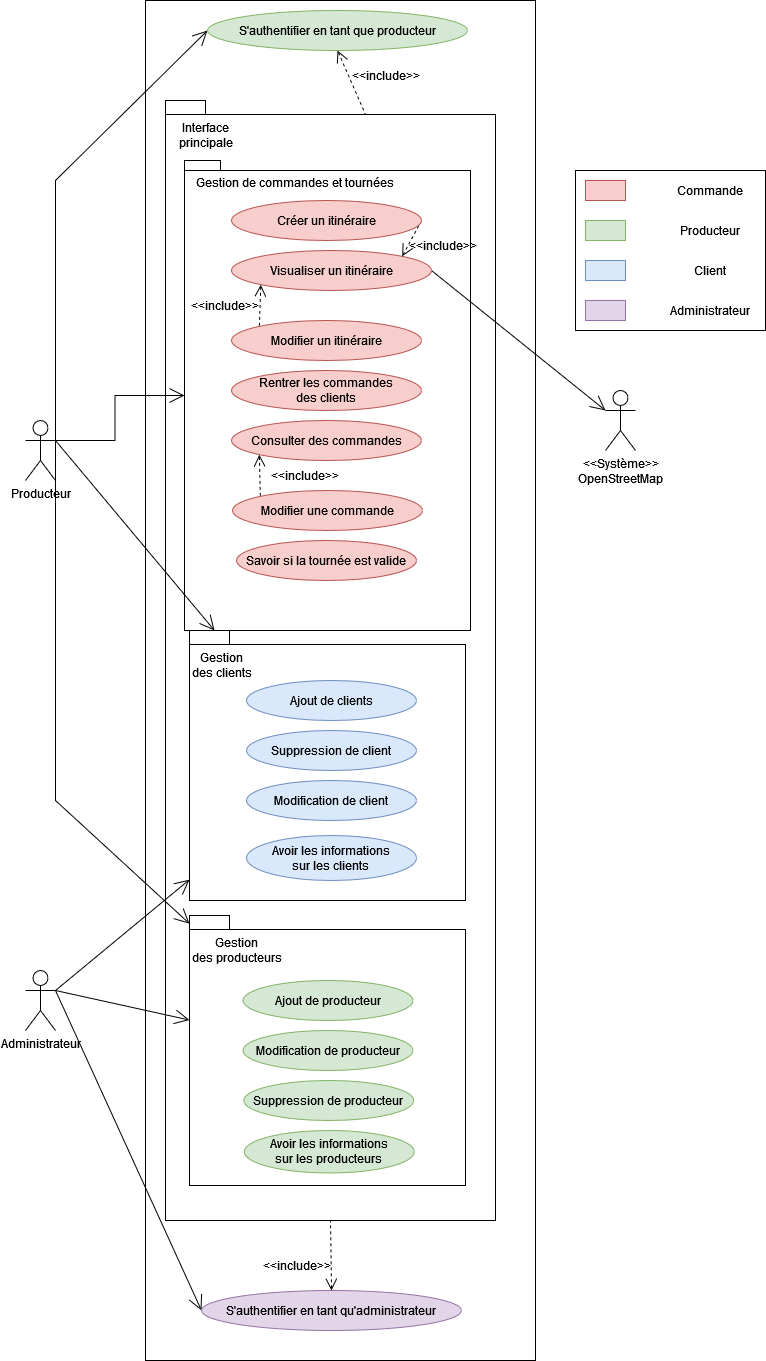

The diagram above was exported from draw.io. Its source (the exported page's mxGraphModel, read from the mxfile embedded in the PNG):
<mxGraphModel dx="1422" dy="1913" grid="1" gridSize="10" guides="1" tooltips="1" connect="1" arrows="1" fold="1" page="1" pageScale="1" pageWidth="827" pageHeight="1169" math="0" shadow="0">
  <root>
    <mxCell id="0" />
    <mxCell id="1" parent="0" />
    <mxCell id="OSePSIK68hOwo7QI4U12-21" value="" style="rounded=0;whiteSpace=wrap;html=1;" parent="1" vertex="1">
      <mxGeometry x="160" y="-210" width="390" height="1360" as="geometry" />
    </mxCell>
    <mxCell id="9WSBOR1kgb82dO8Bqk2E-13" value="" style="shape=folder;fontStyle=1;spacingTop=10;tabWidth=40;tabHeight=14;tabPosition=left;html=1;" parent="1" vertex="1">
      <mxGeometry x="180" y="-110" width="330" height="1120" as="geometry" />
    </mxCell>
    <mxCell id="F1G1_5bh7hSm5FdIDjAG-1" value="" style="shape=folder;fontStyle=1;tabWidth=36;tabHeight=10;tabPosition=left;html=1;boundedLbl=1;" vertex="1" parent="1">
      <mxGeometry x="199" y="-50" width="286" height="470" as="geometry" />
    </mxCell>
    <mxCell id="YxU27JvTo_itimsLjOkv-5" style="rounded=0;orthogonalLoop=1;jettySize=auto;html=1;exitX=1;exitY=0.3333333333333333;exitDx=0;exitDy=0;exitPerimeter=0;endArrow=open;endFill=0;endSize=13;" parent="1" source="kz2ULfPdmGK-9Kz2NV-o-1" target="YxU27JvTo_itimsLjOkv-17" edge="1">
      <mxGeometry relative="1" as="geometry">
        <mxPoint x="236.10687022900788" y="430" as="targetPoint" />
      </mxGeometry>
    </mxCell>
    <mxCell id="YxU27JvTo_itimsLjOkv-11" style="edgeStyle=none;rounded=0;orthogonalLoop=1;jettySize=auto;html=1;exitX=1;exitY=0.3333333333333333;exitDx=0;exitDy=0;exitPerimeter=0;endArrow=open;endFill=0;endSize=13;" parent="1" source="kz2ULfPdmGK-9Kz2NV-o-1" target="YxU27JvTo_itimsLjOkv-19" edge="1">
      <mxGeometry relative="1" as="geometry">
        <mxPoint x="204" y="718.088235294118" as="targetPoint" />
        <Array as="points">
          <mxPoint x="70" y="590" />
        </Array>
      </mxGeometry>
    </mxCell>
    <mxCell id="F1G1_5bh7hSm5FdIDjAG-2" style="edgeStyle=orthogonalEdgeStyle;rounded=0;orthogonalLoop=1;jettySize=auto;html=1;exitX=1;exitY=0.3333333333333333;exitDx=0;exitDy=0;exitPerimeter=0;endArrow=open;endFill=0;endSize=13;" edge="1" parent="1" source="kz2ULfPdmGK-9Kz2NV-o-1" target="F1G1_5bh7hSm5FdIDjAG-1">
      <mxGeometry relative="1" as="geometry" />
    </mxCell>
    <mxCell id="kz2ULfPdmGK-9Kz2NV-o-1" value="Producteur" style="shape=umlActor;verticalLabelPosition=bottom;verticalAlign=top;html=1;" parent="1" vertex="1">
      <mxGeometry x="40" y="210" width="30" height="60" as="geometry" />
    </mxCell>
    <mxCell id="9WSBOR1kgb82dO8Bqk2E-19" style="rounded=0;orthogonalLoop=1;jettySize=auto;html=1;exitX=1;exitY=0.3333333333333333;exitDx=0;exitDy=0;exitPerimeter=0;entryX=0;entryY=0.5;entryDx=0;entryDy=0;startArrow=none;startFill=0;endArrow=open;endFill=0;startSize=10;endSize=13;" parent="1" source="kz2ULfPdmGK-9Kz2NV-o-2" target="9WSBOR1kgb82dO8Bqk2E-18" edge="1">
      <mxGeometry relative="1" as="geometry" />
    </mxCell>
    <mxCell id="9WSBOR1kgb82dO8Bqk2E-30" style="edgeStyle=none;rounded=0;orthogonalLoop=1;jettySize=auto;html=1;exitX=1;exitY=0.3333333333333333;exitDx=0;exitDy=0;exitPerimeter=0;startArrow=none;startFill=0;endArrow=open;endFill=0;startSize=10;endSize=13;" parent="1" source="kz2ULfPdmGK-9Kz2NV-o-2" target="YxU27JvTo_itimsLjOkv-17" edge="1">
      <mxGeometry relative="1" as="geometry">
        <mxPoint x="204" y="670.3860294117644" as="targetPoint" />
      </mxGeometry>
    </mxCell>
    <mxCell id="YxU27JvTo_itimsLjOkv-10" style="edgeStyle=none;rounded=0;orthogonalLoop=1;jettySize=auto;html=1;exitX=1;exitY=0.3333333333333333;exitDx=0;exitDy=0;exitPerimeter=0;endArrow=open;endFill=0;endSize=13;" parent="1" source="kz2ULfPdmGK-9Kz2NV-o-2" target="YxU27JvTo_itimsLjOkv-19" edge="1">
      <mxGeometry relative="1" as="geometry">
        <mxPoint x="204" y="814.4852941176473" as="targetPoint" />
      </mxGeometry>
    </mxCell>
    <mxCell id="kz2ULfPdmGK-9Kz2NV-o-2" value="Administrateur" style="shape=umlActor;verticalLabelPosition=bottom;verticalAlign=top;html=1;" parent="1" vertex="1">
      <mxGeometry x="40" y="760" width="30" height="60" as="geometry" />
    </mxCell>
    <mxCell id="kz2ULfPdmGK-9Kz2NV-o-6" value="&lt;div&gt;&amp;lt;&amp;lt;Système&amp;gt;&amp;gt;&lt;/div&gt;&lt;div&gt;OpenStreetMap&lt;br&gt;&lt;/div&gt;" style="shape=umlActor;verticalLabelPosition=bottom;verticalAlign=top;html=1;outlineConnect=0;" parent="1" vertex="1">
      <mxGeometry x="620" y="180" width="30" height="60" as="geometry" />
    </mxCell>
    <mxCell id="kz2ULfPdmGK-9Kz2NV-o-19" style="rounded=0;orthogonalLoop=1;jettySize=auto;html=1;exitX=1;exitY=0.5;exitDx=0;exitDy=0;entryX=0;entryY=0.3333333333333333;entryDx=0;entryDy=0;entryPerimeter=0;endArrow=open;endFill=0;endSize=13;" parent="1" source="kz2ULfPdmGK-9Kz2NV-o-7" target="kz2ULfPdmGK-9Kz2NV-o-6" edge="1">
      <mxGeometry relative="1" as="geometry" />
    </mxCell>
    <mxCell id="OSePSIK68hOwo7QI4U12-8" style="edgeStyle=none;rounded=0;orthogonalLoop=1;jettySize=auto;html=1;exitX=0;exitY=1;exitDx=0;exitDy=0;entryX=0;entryY=0;entryDx=0;entryDy=0;endArrow=none;endFill=0;dashed=1;startArrow=open;startFill=0;startSize=10;" parent="1" source="kz2ULfPdmGK-9Kz2NV-o-7" target="kz2ULfPdmGK-9Kz2NV-o-10" edge="1">
      <mxGeometry relative="1" as="geometry" />
    </mxCell>
    <mxCell id="kz2ULfPdmGK-9Kz2NV-o-7" value="Visualiser un itinéraire" style="ellipse;whiteSpace=wrap;html=1;fillColor=#f8cecc;strokeColor=#b85450;" parent="1" vertex="1">
      <mxGeometry x="246" y="40" width="200" height="40" as="geometry" />
    </mxCell>
    <mxCell id="9WSBOR1kgb82dO8Bqk2E-6" style="rounded=0;orthogonalLoop=1;jettySize=auto;html=1;exitX=1;exitY=0.5;exitDx=0;exitDy=0;endSize=10;endArrow=open;endFill=0;entryX=1;entryY=0;entryDx=0;entryDy=0;dashed=1;" parent="1" source="kz2ULfPdmGK-9Kz2NV-o-9" target="kz2ULfPdmGK-9Kz2NV-o-7" edge="1">
      <mxGeometry relative="1" as="geometry">
        <mxPoint x="730" y="230" as="targetPoint" />
      </mxGeometry>
    </mxCell>
    <mxCell id="kz2ULfPdmGK-9Kz2NV-o-9" value="Créer un itinéraire" style="ellipse;whiteSpace=wrap;html=1;fillColor=#f8cecc;strokeColor=#b85450;" parent="1" vertex="1">
      <mxGeometry x="246" y="-10" width="190" height="40" as="geometry" />
    </mxCell>
    <mxCell id="kz2ULfPdmGK-9Kz2NV-o-10" value="Modifier un itinéraire" style="ellipse;whiteSpace=wrap;html=1;fillColor=#f8cecc;strokeColor=#b85450;" parent="1" vertex="1">
      <mxGeometry x="246" y="110" width="190" height="40" as="geometry" />
    </mxCell>
    <mxCell id="kz2ULfPdmGK-9Kz2NV-o-11" value="Rentrer les commandes&lt;br&gt;des clients" style="ellipse;whiteSpace=wrap;html=1;fillColor=#f8cecc;strokeColor=#b85450;" parent="1" vertex="1">
      <mxGeometry x="246" y="160" width="190" height="40" as="geometry" />
    </mxCell>
    <mxCell id="OSePSIK68hOwo7QI4U12-20" style="edgeStyle=none;rounded=0;orthogonalLoop=1;jettySize=auto;html=1;exitX=0;exitY=1;exitDx=0;exitDy=0;entryX=0;entryY=0;entryDx=0;entryDy=0;endArrow=none;endFill=0;dashed=1;startArrow=open;startFill=0;startSize=10;" parent="1" source="kz2ULfPdmGK-9Kz2NV-o-12" target="OSePSIK68hOwo7QI4U12-9" edge="1">
      <mxGeometry relative="1" as="geometry" />
    </mxCell>
    <mxCell id="kz2ULfPdmGK-9Kz2NV-o-12" value="Consulter des commandes" style="ellipse;whiteSpace=wrap;html=1;fillColor=#f8cecc;strokeColor=#b85450;" parent="1" vertex="1">
      <mxGeometry x="246" y="210" width="190" height="40" as="geometry" />
    </mxCell>
    <mxCell id="OSePSIK68hOwo7QI4U12-4" style="edgeStyle=none;rounded=0;orthogonalLoop=1;jettySize=auto;html=1;exitX=0;exitY=0.5;exitDx=0;exitDy=0;entryX=1;entryY=0.3333333333333333;entryDx=0;entryDy=0;entryPerimeter=0;endArrow=none;endFill=0;startArrow=open;startFill=0;endSize=13;startSize=13;" parent="1" source="OSePSIK68hOwo7QI4U12-2" target="kz2ULfPdmGK-9Kz2NV-o-1" edge="1">
      <mxGeometry relative="1" as="geometry">
        <Array as="points">
          <mxPoint x="70" y="-30" />
        </Array>
      </mxGeometry>
    </mxCell>
    <mxCell id="9WSBOR1kgb82dO8Bqk2E-14" style="edgeStyle=none;rounded=0;orthogonalLoop=1;jettySize=auto;html=1;exitX=0.5;exitY=1;exitDx=0;exitDy=0;entryX=0;entryY=0;entryDx=200;entryDy=14;entryPerimeter=0;startArrow=open;startFill=0;endArrow=none;endFill=0;startSize=10;endSize=13;dashed=1;" parent="1" source="OSePSIK68hOwo7QI4U12-2" target="9WSBOR1kgb82dO8Bqk2E-13" edge="1">
      <mxGeometry relative="1" as="geometry" />
    </mxCell>
    <mxCell id="OSePSIK68hOwo7QI4U12-2" value="S'authentifier en tant que producteur" style="ellipse;whiteSpace=wrap;html=1;fillColor=#d5e8d4;strokeColor=#82b366;" parent="1" vertex="1">
      <mxGeometry x="222" y="-200" width="260" height="40" as="geometry" />
    </mxCell>
    <mxCell id="OSePSIK68hOwo7QI4U12-9" value="Modifier une commande" style="ellipse;whiteSpace=wrap;html=1;fillColor=#f8cecc;strokeColor=#b85450;" parent="1" vertex="1">
      <mxGeometry x="247" y="280" width="190" height="40" as="geometry" />
    </mxCell>
    <mxCell id="OSePSIK68hOwo7QI4U12-12" value="&amp;lt;&amp;lt;include&amp;gt;&amp;gt;" style="text;html=1;strokeColor=none;fillColor=none;align=center;verticalAlign=middle;whiteSpace=wrap;rounded=0;" parent="1" vertex="1">
      <mxGeometry x="290" y="250" width="60" height="30" as="geometry" />
    </mxCell>
    <mxCell id="OSePSIK68hOwo7QI4U12-13" value="&amp;lt;&amp;lt;include&amp;gt;&amp;gt;" style="text;html=1;strokeColor=none;fillColor=none;align=center;verticalAlign=middle;whiteSpace=wrap;rounded=0;" parent="1" vertex="1">
      <mxGeometry x="210" y="80" width="60" height="30" as="geometry" />
    </mxCell>
    <mxCell id="OSePSIK68hOwo7QI4U12-18" value="Savoir si la tournée est valide" style="ellipse;whiteSpace=wrap;html=1;fillColor=#f8cecc;strokeColor=#b85450;" parent="1" vertex="1">
      <mxGeometry x="251" y="330" width="180" height="40" as="geometry" />
    </mxCell>
    <mxCell id="9WSBOR1kgb82dO8Bqk2E-1" value="" style="rounded=0;whiteSpace=wrap;html=1;" parent="1" vertex="1">
      <mxGeometry x="590" y="-40" width="190" height="160" as="geometry" />
    </mxCell>
    <mxCell id="9WSBOR1kgb82dO8Bqk2E-2" value="" style="rounded=0;whiteSpace=wrap;html=1;fillColor=#f8cecc;strokeColor=#b85450;" parent="1" vertex="1">
      <mxGeometry x="600" y="-30" width="40" height="20" as="geometry" />
    </mxCell>
    <mxCell id="9WSBOR1kgb82dO8Bqk2E-3" value="" style="rounded=0;whiteSpace=wrap;html=1;fillColor=#d5e8d4;strokeColor=#82b366;" parent="1" vertex="1">
      <mxGeometry x="600" y="10" width="40" height="20" as="geometry" />
    </mxCell>
    <mxCell id="9WSBOR1kgb82dO8Bqk2E-4" value="" style="rounded=0;whiteSpace=wrap;html=1;fillColor=#dae8fc;strokeColor=#6c8ebf;" parent="1" vertex="1">
      <mxGeometry x="600" y="50" width="40" height="20" as="geometry" />
    </mxCell>
    <mxCell id="9WSBOR1kgb82dO8Bqk2E-7" value="Commande" style="text;html=1;strokeColor=none;fillColor=none;align=center;verticalAlign=middle;whiteSpace=wrap;rounded=0;" parent="1" vertex="1">
      <mxGeometry x="670" y="-35" width="110" height="30" as="geometry" />
    </mxCell>
    <mxCell id="9WSBOR1kgb82dO8Bqk2E-8" value="Producteur" style="text;html=1;strokeColor=none;fillColor=none;align=center;verticalAlign=middle;whiteSpace=wrap;rounded=0;" parent="1" vertex="1">
      <mxGeometry x="670" y="5" width="110" height="30" as="geometry" />
    </mxCell>
    <mxCell id="9WSBOR1kgb82dO8Bqk2E-9" value="Client" style="text;html=1;strokeColor=none;fillColor=none;align=center;verticalAlign=middle;whiteSpace=wrap;rounded=0;" parent="1" vertex="1">
      <mxGeometry x="670" y="45" width="110" height="30" as="geometry" />
    </mxCell>
    <mxCell id="9WSBOR1kgb82dO8Bqk2E-10" value="&amp;lt;&amp;lt;include&amp;gt;&amp;gt;" style="text;html=1;strokeColor=none;fillColor=none;align=center;verticalAlign=middle;whiteSpace=wrap;rounded=0;" parent="1" vertex="1">
      <mxGeometry x="428.25" y="20" width="60" height="30" as="geometry" />
    </mxCell>
    <mxCell id="9WSBOR1kgb82dO8Bqk2E-15" value="&amp;lt;&amp;lt;include&amp;gt;&amp;gt;" style="text;html=1;strokeColor=none;fillColor=none;align=center;verticalAlign=middle;whiteSpace=wrap;rounded=0;" parent="1" vertex="1">
      <mxGeometry x="371" y="-150" width="60" height="30" as="geometry" />
    </mxCell>
    <mxCell id="9WSBOR1kgb82dO8Bqk2E-20" style="edgeStyle=none;rounded=0;orthogonalLoop=1;jettySize=auto;html=1;exitX=0.5;exitY=0;exitDx=0;exitDy=0;entryX=0.5;entryY=1;entryDx=0;entryDy=0;entryPerimeter=0;startArrow=open;startFill=0;endArrow=none;endFill=0;startSize=10;endSize=13;dashed=1;" parent="1" source="9WSBOR1kgb82dO8Bqk2E-18" target="9WSBOR1kgb82dO8Bqk2E-13" edge="1">
      <mxGeometry relative="1" as="geometry" />
    </mxCell>
    <mxCell id="9WSBOR1kgb82dO8Bqk2E-18" value="S'authentifier en tant qu'administrateur" style="ellipse;whiteSpace=wrap;html=1;fillColor=#e1d5e7;strokeColor=#9673a6;" parent="1" vertex="1">
      <mxGeometry x="216" y="1080" width="260" height="40" as="geometry" />
    </mxCell>
    <mxCell id="9WSBOR1kgb82dO8Bqk2E-21" value="&amp;lt;&amp;lt;include&amp;gt;&amp;gt;" style="text;html=1;strokeColor=none;fillColor=none;align=center;verticalAlign=middle;whiteSpace=wrap;rounded=0;" parent="1" vertex="1">
      <mxGeometry x="282" y="1040" width="60" height="30" as="geometry" />
    </mxCell>
    <mxCell id="9WSBOR1kgb82dO8Bqk2E-41" value="" style="rounded=0;whiteSpace=wrap;html=1;fillColor=#e1d5e7;strokeColor=#9673a6;" parent="1" vertex="1">
      <mxGeometry x="600" y="90" width="40" height="20" as="geometry" />
    </mxCell>
    <mxCell id="9WSBOR1kgb82dO8Bqk2E-42" value="Administrateur" style="text;html=1;strokeColor=none;fillColor=none;align=center;verticalAlign=middle;whiteSpace=wrap;rounded=0;" parent="1" vertex="1">
      <mxGeometry x="670" y="85" width="110" height="30" as="geometry" />
    </mxCell>
    <mxCell id="YxU27JvTo_itimsLjOkv-17" value="" style="shape=folder;fontStyle=1;spacingTop=10;tabWidth=40;tabHeight=14;tabPosition=left;html=1;" parent="1" vertex="1">
      <mxGeometry x="204" y="420" width="276" height="270" as="geometry" />
    </mxCell>
    <mxCell id="9WSBOR1kgb82dO8Bqk2E-34" value="Ajout de clients" style="ellipse;whiteSpace=wrap;html=1;fillColor=#dae8fc;strokeColor=#6c8ebf;" parent="1" vertex="1">
      <mxGeometry x="261" y="470" width="170" height="40" as="geometry" />
    </mxCell>
    <mxCell id="9WSBOR1kgb82dO8Bqk2E-22" value="Suppression de client" style="ellipse;whiteSpace=wrap;html=1;fillColor=#dae8fc;strokeColor=#6c8ebf;" parent="1" vertex="1">
      <mxGeometry x="261" y="520" width="170" height="40" as="geometry" />
    </mxCell>
    <mxCell id="9WSBOR1kgb82dO8Bqk2E-36" value="Modification de client" style="ellipse;whiteSpace=wrap;html=1;fillColor=#dae8fc;strokeColor=#6c8ebf;" parent="1" vertex="1">
      <mxGeometry x="261" y="570" width="170" height="40" as="geometry" />
    </mxCell>
    <mxCell id="9WSBOR1kgb82dO8Bqk2E-32" value="Avoir les informations&lt;br&gt;sur les clients" style="ellipse;whiteSpace=wrap;html=1;fillColor=#dae8fc;strokeColor=#6c8ebf;" parent="1" vertex="1">
      <mxGeometry x="261" y="625" width="170" height="45" as="geometry" />
    </mxCell>
    <mxCell id="YxU27JvTo_itimsLjOkv-18" value="Gestion&lt;br&gt;des clients" style="text;html=1;strokeColor=none;fillColor=none;align=center;verticalAlign=middle;whiteSpace=wrap;rounded=0;" parent="1" vertex="1">
      <mxGeometry x="204" y="435" width="66" height="40" as="geometry" />
    </mxCell>
    <mxCell id="YxU27JvTo_itimsLjOkv-19" value="" style="shape=folder;fontStyle=1;spacingTop=10;tabWidth=40;tabHeight=14;tabPosition=left;html=1;" parent="1" vertex="1">
      <mxGeometry x="204" y="705" width="276" height="270" as="geometry" />
    </mxCell>
    <mxCell id="YxU27JvTo_itimsLjOkv-20" value="Gestion&lt;br&gt;des producteurs" style="text;html=1;strokeColor=none;fillColor=none;align=center;verticalAlign=middle;whiteSpace=wrap;rounded=0;" parent="1" vertex="1">
      <mxGeometry x="204" y="720" width="96" height="40" as="geometry" />
    </mxCell>
    <mxCell id="kz2ULfPdmGK-9Kz2NV-o-14" value="Ajout de producteur" style="ellipse;whiteSpace=wrap;html=1;fillColor=#d5e8d4;strokeColor=#82b366;" parent="1" vertex="1">
      <mxGeometry x="257.5" y="770" width="170" height="40" as="geometry" />
    </mxCell>
    <mxCell id="9WSBOR1kgb82dO8Bqk2E-35" value="Suppression de producteur" style="ellipse;whiteSpace=wrap;html=1;fillColor=#d5e8d4;strokeColor=#82b366;" parent="1" vertex="1">
      <mxGeometry x="258.25" y="870" width="170" height="40" as="geometry" />
    </mxCell>
    <mxCell id="9WSBOR1kgb82dO8Bqk2E-24" value="Modification de producteur" style="ellipse;whiteSpace=wrap;html=1;fillColor=#d5e8d4;strokeColor=#82b366;" parent="1" vertex="1">
      <mxGeometry x="257.5" y="820" width="170" height="40" as="geometry" />
    </mxCell>
    <mxCell id="9WSBOR1kgb82dO8Bqk2E-37" value="Avoir les informations&lt;br&gt;sur les producteurs" style="ellipse;whiteSpace=wrap;html=1;fillColor=#d5e8d4;strokeColor=#82b366;" parent="1" vertex="1">
      <mxGeometry x="258.75" y="920" width="170" height="42.5" as="geometry" />
    </mxCell>
    <mxCell id="YxU27JvTo_itimsLjOkv-21" value="Interface&lt;br&gt;principale" style="text;html=1;strokeColor=none;fillColor=none;align=center;verticalAlign=middle;whiteSpace=wrap;rounded=0;" parent="1" vertex="1">
      <mxGeometry x="181" y="-90" width="80" height="30" as="geometry" />
    </mxCell>
    <mxCell id="F1G1_5bh7hSm5FdIDjAG-3" value="&lt;div&gt;Gestion de commandes et tournées&lt;/div&gt;&lt;div&gt;&lt;br&gt;&lt;/div&gt;" style="text;html=1;strokeColor=none;fillColor=none;align=center;verticalAlign=middle;whiteSpace=wrap;rounded=0;" vertex="1" parent="1">
      <mxGeometry x="191.5" y="-35" width="236" height="30" as="geometry" />
    </mxCell>
  </root>
</mxGraphModel>